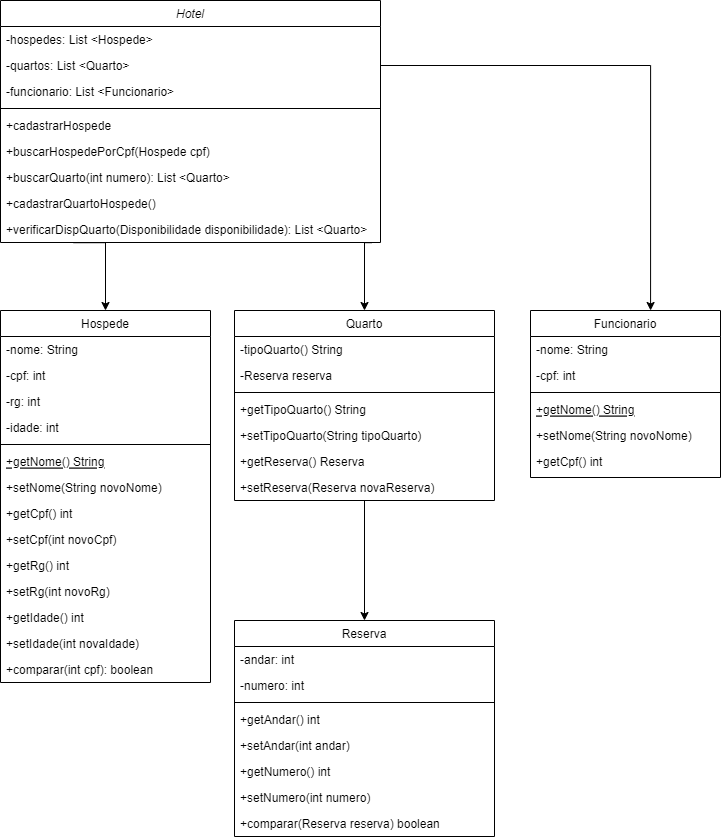

The diagram above was exported from draw.io. Its source (the exported page's mxGraphModel, read from the mxfile embedded in the PNG):
<mxGraphModel dx="992" dy="579" grid="1" gridSize="10" guides="1" tooltips="1" connect="1" arrows="1" fold="1" page="1" pageScale="1" pageWidth="827" pageHeight="1169" math="0" shadow="0">
  <root>
    <mxCell id="WIyWlLk6GJQsqaUBKTNV-0" />
    <mxCell id="WIyWlLk6GJQsqaUBKTNV-1" parent="WIyWlLk6GJQsqaUBKTNV-0" />
    <mxCell id="zkfFHV4jXpPFQw0GAbJ--0" value="Hotel" style="swimlane;fontStyle=2;align=center;verticalAlign=top;childLayout=stackLayout;horizontal=1;startSize=26;horizontalStack=0;resizeParent=1;resizeLast=0;collapsible=1;marginBottom=0;rounded=0;shadow=0;strokeWidth=1;" parent="WIyWlLk6GJQsqaUBKTNV-1" vertex="1">
      <mxGeometry x="50" y="60" width="380" height="242" as="geometry">
        <mxRectangle x="230" y="140" width="160" height="26" as="alternateBounds" />
      </mxGeometry>
    </mxCell>
    <mxCell id="zkfFHV4jXpPFQw0GAbJ--1" value="-hospedes: List &lt;Hospede&gt;" style="text;align=left;verticalAlign=top;spacingLeft=4;spacingRight=4;overflow=hidden;rotatable=0;points=[[0,0.5],[1,0.5]];portConstraint=eastwest;" parent="zkfFHV4jXpPFQw0GAbJ--0" vertex="1">
      <mxGeometry y="26" width="380" height="26" as="geometry" />
    </mxCell>
    <mxCell id="3fsN7rCzEiaUY-VTqtch-15" value="-quartos: List &lt;Quarto&gt;" style="text;align=left;verticalAlign=top;spacingLeft=4;spacingRight=4;overflow=hidden;rotatable=0;points=[[0,0.5],[1,0.5]];portConstraint=eastwest;" parent="zkfFHV4jXpPFQw0GAbJ--0" vertex="1">
      <mxGeometry y="52" width="380" height="26" as="geometry" />
    </mxCell>
    <mxCell id="S-kIHQRuipf-lcdlVIIz-1" value="-funcionario: List &lt;Funcionario&gt;" style="text;align=left;verticalAlign=top;spacingLeft=4;spacingRight=4;overflow=hidden;rotatable=0;points=[[0,0.5],[1,0.5]];portConstraint=eastwest;" parent="zkfFHV4jXpPFQw0GAbJ--0" vertex="1">
      <mxGeometry y="78" width="380" height="26" as="geometry" />
    </mxCell>
    <mxCell id="zkfFHV4jXpPFQw0GAbJ--4" value="" style="line;html=1;strokeWidth=1;align=left;verticalAlign=middle;spacingTop=-1;spacingLeft=3;spacingRight=3;rotatable=0;labelPosition=right;points=[];portConstraint=eastwest;" parent="zkfFHV4jXpPFQw0GAbJ--0" vertex="1">
      <mxGeometry y="104" width="380" height="8" as="geometry" />
    </mxCell>
    <mxCell id="zkfFHV4jXpPFQw0GAbJ--5" value="+cadastrarHospede" style="text;align=left;verticalAlign=top;spacingLeft=4;spacingRight=4;overflow=hidden;rotatable=0;points=[[0,0.5],[1,0.5]];portConstraint=eastwest;" parent="zkfFHV4jXpPFQw0GAbJ--0" vertex="1">
      <mxGeometry y="112" width="380" height="26" as="geometry" />
    </mxCell>
    <mxCell id="3fsN7rCzEiaUY-VTqtch-0" value="+buscarHospedePorCpf(Hospede cpf)" style="text;align=left;verticalAlign=top;spacingLeft=4;spacingRight=4;overflow=hidden;rotatable=0;points=[[0,0.5],[1,0.5]];portConstraint=eastwest;" parent="zkfFHV4jXpPFQw0GAbJ--0" vertex="1">
      <mxGeometry y="138" width="380" height="26" as="geometry" />
    </mxCell>
    <mxCell id="S-kIHQRuipf-lcdlVIIz-6" value="+buscarQuarto(int numero): List &lt;Quarto&gt; " style="text;align=left;verticalAlign=top;spacingLeft=4;spacingRight=4;overflow=hidden;rotatable=0;points=[[0,0.5],[1,0.5]];portConstraint=eastwest;" parent="zkfFHV4jXpPFQw0GAbJ--0" vertex="1">
      <mxGeometry y="164" width="380" height="26" as="geometry" />
    </mxCell>
    <mxCell id="nN-8ocvTjlNHbR95SdSo-2" value="+cadastrarQuartoHospede()" style="text;align=left;verticalAlign=top;spacingLeft=4;spacingRight=4;overflow=hidden;rotatable=0;points=[[0,0.5],[1,0.5]];portConstraint=eastwest;" parent="zkfFHV4jXpPFQw0GAbJ--0" vertex="1">
      <mxGeometry y="190" width="380" height="26" as="geometry" />
    </mxCell>
    <mxCell id="S-kIHQRuipf-lcdlVIIz-7" value="+verificarDispQuarto(Disponibilidade disponibilidade): List &lt;Quarto&gt; " style="text;align=left;verticalAlign=top;spacingLeft=4;spacingRight=4;overflow=hidden;rotatable=0;points=[[0,0.5],[1,0.5]];portConstraint=eastwest;" parent="zkfFHV4jXpPFQw0GAbJ--0" vertex="1">
      <mxGeometry y="216" width="380" height="26" as="geometry" />
    </mxCell>
    <mxCell id="zkfFHV4jXpPFQw0GAbJ--6" value="Hospede" style="swimlane;fontStyle=0;align=center;verticalAlign=top;childLayout=stackLayout;horizontal=1;startSize=26;horizontalStack=0;resizeParent=1;resizeLast=0;collapsible=1;marginBottom=0;rounded=0;shadow=0;strokeWidth=1;" parent="WIyWlLk6GJQsqaUBKTNV-1" vertex="1">
      <mxGeometry x="50" y="370" width="210" height="372" as="geometry">
        <mxRectangle x="130" y="380" width="160" height="26" as="alternateBounds" />
      </mxGeometry>
    </mxCell>
    <mxCell id="3fsN7rCzEiaUY-VTqtch-3" value="-nome: String" style="text;align=left;verticalAlign=top;spacingLeft=4;spacingRight=4;overflow=hidden;rotatable=0;points=[[0,0.5],[1,0.5]];portConstraint=eastwest;" parent="zkfFHV4jXpPFQw0GAbJ--6" vertex="1">
      <mxGeometry y="26" width="210" height="26" as="geometry" />
    </mxCell>
    <mxCell id="zkfFHV4jXpPFQw0GAbJ--7" value="-cpf: int" style="text;align=left;verticalAlign=top;spacingLeft=4;spacingRight=4;overflow=hidden;rotatable=0;points=[[0,0.5],[1,0.5]];portConstraint=eastwest;" parent="zkfFHV4jXpPFQw0GAbJ--6" vertex="1">
      <mxGeometry y="52" width="210" height="26" as="geometry" />
    </mxCell>
    <mxCell id="3fsN7rCzEiaUY-VTqtch-2" value="-rg: int" style="text;align=left;verticalAlign=top;spacingLeft=4;spacingRight=4;overflow=hidden;rotatable=0;points=[[0,0.5],[1,0.5]];portConstraint=eastwest;" parent="zkfFHV4jXpPFQw0GAbJ--6" vertex="1">
      <mxGeometry y="78" width="210" height="26" as="geometry" />
    </mxCell>
    <mxCell id="3fsN7rCzEiaUY-VTqtch-1" value="-idade: int" style="text;align=left;verticalAlign=top;spacingLeft=4;spacingRight=4;overflow=hidden;rotatable=0;points=[[0,0.5],[1,0.5]];portConstraint=eastwest;" parent="zkfFHV4jXpPFQw0GAbJ--6" vertex="1">
      <mxGeometry y="104" width="210" height="26" as="geometry" />
    </mxCell>
    <mxCell id="zkfFHV4jXpPFQw0GAbJ--9" value="" style="line;html=1;strokeWidth=1;align=left;verticalAlign=middle;spacingTop=-1;spacingLeft=3;spacingRight=3;rotatable=0;labelPosition=right;points=[];portConstraint=eastwest;" parent="zkfFHV4jXpPFQw0GAbJ--6" vertex="1">
      <mxGeometry y="130" width="210" height="8" as="geometry" />
    </mxCell>
    <mxCell id="zkfFHV4jXpPFQw0GAbJ--10" value="+getNome() String" style="text;align=left;verticalAlign=top;spacingLeft=4;spacingRight=4;overflow=hidden;rotatable=0;points=[[0,0.5],[1,0.5]];portConstraint=eastwest;fontStyle=4" parent="zkfFHV4jXpPFQw0GAbJ--6" vertex="1">
      <mxGeometry y="138" width="210" height="26" as="geometry" />
    </mxCell>
    <mxCell id="zkfFHV4jXpPFQw0GAbJ--11" value="+setNome(String novoNome)" style="text;align=left;verticalAlign=top;spacingLeft=4;spacingRight=4;overflow=hidden;rotatable=0;points=[[0,0.5],[1,0.5]];portConstraint=eastwest;" parent="zkfFHV4jXpPFQw0GAbJ--6" vertex="1">
      <mxGeometry y="164" width="210" height="26" as="geometry" />
    </mxCell>
    <mxCell id="3fsN7rCzEiaUY-VTqtch-4" value="+getCpf() int" style="text;align=left;verticalAlign=top;spacingLeft=4;spacingRight=4;overflow=hidden;rotatable=0;points=[[0,0.5],[1,0.5]];portConstraint=eastwest;" parent="zkfFHV4jXpPFQw0GAbJ--6" vertex="1">
      <mxGeometry y="190" width="210" height="26" as="geometry" />
    </mxCell>
    <mxCell id="3fsN7rCzEiaUY-VTqtch-5" value="+setCpf(int novoCpf)" style="text;align=left;verticalAlign=top;spacingLeft=4;spacingRight=4;overflow=hidden;rotatable=0;points=[[0,0.5],[1,0.5]];portConstraint=eastwest;" parent="zkfFHV4jXpPFQw0GAbJ--6" vertex="1">
      <mxGeometry y="216" width="210" height="26" as="geometry" />
    </mxCell>
    <mxCell id="3fsN7rCzEiaUY-VTqtch-6" value="+getRg() int" style="text;align=left;verticalAlign=top;spacingLeft=4;spacingRight=4;overflow=hidden;rotatable=0;points=[[0,0.5],[1,0.5]];portConstraint=eastwest;" parent="zkfFHV4jXpPFQw0GAbJ--6" vertex="1">
      <mxGeometry y="242" width="210" height="26" as="geometry" />
    </mxCell>
    <mxCell id="3fsN7rCzEiaUY-VTqtch-7" value="+setRg(int novoRg)" style="text;align=left;verticalAlign=top;spacingLeft=4;spacingRight=4;overflow=hidden;rotatable=0;points=[[0,0.5],[1,0.5]];portConstraint=eastwest;" parent="zkfFHV4jXpPFQw0GAbJ--6" vertex="1">
      <mxGeometry y="268" width="210" height="26" as="geometry" />
    </mxCell>
    <mxCell id="3fsN7rCzEiaUY-VTqtch-8" value="+getIdade() int" style="text;align=left;verticalAlign=top;spacingLeft=4;spacingRight=4;overflow=hidden;rotatable=0;points=[[0,0.5],[1,0.5]];portConstraint=eastwest;" parent="zkfFHV4jXpPFQw0GAbJ--6" vertex="1">
      <mxGeometry y="294" width="210" height="26" as="geometry" />
    </mxCell>
    <mxCell id="3fsN7rCzEiaUY-VTqtch-9" value="+setIdade(int novaIdade)" style="text;align=left;verticalAlign=top;spacingLeft=4;spacingRight=4;overflow=hidden;rotatable=0;points=[[0,0.5],[1,0.5]];portConstraint=eastwest;" parent="zkfFHV4jXpPFQw0GAbJ--6" vertex="1">
      <mxGeometry y="320" width="210" height="26" as="geometry" />
    </mxCell>
    <mxCell id="W6sY9FBykZpO-m3troIy-1" value="+comparar(int cpf): boolean" style="text;align=left;verticalAlign=top;spacingLeft=4;spacingRight=4;overflow=hidden;rotatable=0;points=[[0,0.5],[1,0.5]];portConstraint=eastwest;" parent="zkfFHV4jXpPFQw0GAbJ--6" vertex="1">
      <mxGeometry y="346" width="210" height="26" as="geometry" />
    </mxCell>
    <mxCell id="zkfFHV4jXpPFQw0GAbJ--13" value="Quarto" style="swimlane;fontStyle=0;align=center;verticalAlign=top;childLayout=stackLayout;horizontal=1;startSize=26;horizontalStack=0;resizeParent=1;resizeLast=0;collapsible=1;marginBottom=0;rounded=0;shadow=0;strokeWidth=1;" parent="WIyWlLk6GJQsqaUBKTNV-1" vertex="1">
      <mxGeometry x="284" y="370" width="260" height="190" as="geometry">
        <mxRectangle x="340" y="380" width="170" height="26" as="alternateBounds" />
      </mxGeometry>
    </mxCell>
    <mxCell id="3fsN7rCzEiaUY-VTqtch-10" value="-tipoQuarto() String" style="text;align=left;verticalAlign=top;spacingLeft=4;spacingRight=4;overflow=hidden;rotatable=0;points=[[0,0.5],[1,0.5]];portConstraint=eastwest;" parent="zkfFHV4jXpPFQw0GAbJ--13" vertex="1">
      <mxGeometry y="26" width="260" height="26" as="geometry" />
    </mxCell>
    <mxCell id="nN-8ocvTjlNHbR95SdSo-12" value="-Reserva reserva" style="text;align=left;verticalAlign=top;spacingLeft=4;spacingRight=4;overflow=hidden;rotatable=0;points=[[0,0.5],[1,0.5]];portConstraint=eastwest;" parent="zkfFHV4jXpPFQw0GAbJ--13" vertex="1">
      <mxGeometry y="52" width="260" height="26" as="geometry" />
    </mxCell>
    <mxCell id="zkfFHV4jXpPFQw0GAbJ--15" value="" style="line;html=1;strokeWidth=1;align=left;verticalAlign=middle;spacingTop=-1;spacingLeft=3;spacingRight=3;rotatable=0;labelPosition=right;points=[];portConstraint=eastwest;" parent="zkfFHV4jXpPFQw0GAbJ--13" vertex="1">
      <mxGeometry y="78" width="260" height="8" as="geometry" />
    </mxCell>
    <mxCell id="3fsN7rCzEiaUY-VTqtch-11" value="+getTipoQuarto() String" style="text;align=left;verticalAlign=top;spacingLeft=4;spacingRight=4;overflow=hidden;rotatable=0;points=[[0,0.5],[1,0.5]];portConstraint=eastwest;" parent="zkfFHV4jXpPFQw0GAbJ--13" vertex="1">
      <mxGeometry y="86" width="260" height="26" as="geometry" />
    </mxCell>
    <mxCell id="3fsN7rCzEiaUY-VTqtch-12" value="+setTipoQuarto(String tipoQuarto)" style="text;align=left;verticalAlign=top;spacingLeft=4;spacingRight=4;overflow=hidden;rotatable=0;points=[[0,0.5],[1,0.5]];portConstraint=eastwest;" parent="zkfFHV4jXpPFQw0GAbJ--13" vertex="1">
      <mxGeometry y="112" width="260" height="26" as="geometry" />
    </mxCell>
    <mxCell id="3fsN7rCzEiaUY-VTqtch-13" value="+getReserva() Reserva" style="text;align=left;verticalAlign=top;spacingLeft=4;spacingRight=4;overflow=hidden;rotatable=0;points=[[0,0.5],[1,0.5]];portConstraint=eastwest;" parent="zkfFHV4jXpPFQw0GAbJ--13" vertex="1">
      <mxGeometry y="138" width="260" height="26" as="geometry" />
    </mxCell>
    <mxCell id="3fsN7rCzEiaUY-VTqtch-14" value="+setReserva(Reserva novaReserva) " style="text;align=left;verticalAlign=top;spacingLeft=4;spacingRight=4;overflow=hidden;rotatable=0;points=[[0,0.5],[1,0.5]];portConstraint=eastwest;" parent="zkfFHV4jXpPFQw0GAbJ--13" vertex="1">
      <mxGeometry y="164" width="260" height="26" as="geometry" />
    </mxCell>
    <mxCell id="eSYPM_VH6c5yLith9SrE-2" style="edgeStyle=orthogonalEdgeStyle;rounded=0;orthogonalLoop=1;jettySize=auto;html=1;entryX=0.632;entryY=0;entryDx=0;entryDy=0;entryPerimeter=0;exitX=1;exitY=0.5;exitDx=0;exitDy=0;" parent="WIyWlLk6GJQsqaUBKTNV-1" source="3fsN7rCzEiaUY-VTqtch-15" target="S-kIHQRuipf-lcdlVIIz-8" edge="1">
      <mxGeometry relative="1" as="geometry" />
    </mxCell>
    <mxCell id="S-kIHQRuipf-lcdlVIIz-8" value="Funcionario" style="swimlane;fontStyle=0;align=center;verticalAlign=top;childLayout=stackLayout;horizontal=1;startSize=26;horizontalStack=0;resizeParent=1;resizeLast=0;collapsible=1;marginBottom=0;rounded=0;shadow=0;strokeWidth=1;" parent="WIyWlLk6GJQsqaUBKTNV-1" vertex="1">
      <mxGeometry x="580" y="370" width="190" height="167" as="geometry">
        <mxRectangle x="130" y="380" width="160" height="26" as="alternateBounds" />
      </mxGeometry>
    </mxCell>
    <mxCell id="S-kIHQRuipf-lcdlVIIz-9" value="-nome: String" style="text;align=left;verticalAlign=top;spacingLeft=4;spacingRight=4;overflow=hidden;rotatable=0;points=[[0,0.5],[1,0.5]];portConstraint=eastwest;" parent="S-kIHQRuipf-lcdlVIIz-8" vertex="1">
      <mxGeometry y="26" width="190" height="26" as="geometry" />
    </mxCell>
    <mxCell id="S-kIHQRuipf-lcdlVIIz-10" value="-cpf: int" style="text;align=left;verticalAlign=top;spacingLeft=4;spacingRight=4;overflow=hidden;rotatable=0;points=[[0,0.5],[1,0.5]];portConstraint=eastwest;" parent="S-kIHQRuipf-lcdlVIIz-8" vertex="1">
      <mxGeometry y="52" width="190" height="26" as="geometry" />
    </mxCell>
    <mxCell id="S-kIHQRuipf-lcdlVIIz-13" value="" style="line;html=1;strokeWidth=1;align=left;verticalAlign=middle;spacingTop=-1;spacingLeft=3;spacingRight=3;rotatable=0;labelPosition=right;points=[];portConstraint=eastwest;" parent="S-kIHQRuipf-lcdlVIIz-8" vertex="1">
      <mxGeometry y="78" width="190" height="8" as="geometry" />
    </mxCell>
    <mxCell id="S-kIHQRuipf-lcdlVIIz-14" value="+getNome() String" style="text;align=left;verticalAlign=top;spacingLeft=4;spacingRight=4;overflow=hidden;rotatable=0;points=[[0,0.5],[1,0.5]];portConstraint=eastwest;fontStyle=4" parent="S-kIHQRuipf-lcdlVIIz-8" vertex="1">
      <mxGeometry y="86" width="190" height="26" as="geometry" />
    </mxCell>
    <mxCell id="S-kIHQRuipf-lcdlVIIz-15" value="+setNome(String novoNome)" style="text;align=left;verticalAlign=top;spacingLeft=4;spacingRight=4;overflow=hidden;rotatable=0;points=[[0,0.5],[1,0.5]];portConstraint=eastwest;" parent="S-kIHQRuipf-lcdlVIIz-8" vertex="1">
      <mxGeometry y="112" width="190" height="26" as="geometry" />
    </mxCell>
    <mxCell id="S-kIHQRuipf-lcdlVIIz-16" value="+getCpf() int" style="text;align=left;verticalAlign=top;spacingLeft=4;spacingRight=4;overflow=hidden;rotatable=0;points=[[0,0.5],[1,0.5]];portConstraint=eastwest;" parent="S-kIHQRuipf-lcdlVIIz-8" vertex="1">
      <mxGeometry y="138" width="190" height="26" as="geometry" />
    </mxCell>
    <mxCell id="nN-8ocvTjlNHbR95SdSo-4" value="Reserva" style="swimlane;fontStyle=0;align=center;verticalAlign=top;childLayout=stackLayout;horizontal=1;startSize=26;horizontalStack=0;resizeParent=1;resizeLast=0;collapsible=1;marginBottom=0;rounded=0;shadow=0;strokeWidth=1;" parent="WIyWlLk6GJQsqaUBKTNV-1" vertex="1">
      <mxGeometry x="284" y="680" width="260" height="216" as="geometry">
        <mxRectangle x="340" y="380" width="170" height="26" as="alternateBounds" />
      </mxGeometry>
    </mxCell>
    <mxCell id="nN-8ocvTjlNHbR95SdSo-5" value="-andar: int" style="text;align=left;verticalAlign=top;spacingLeft=4;spacingRight=4;overflow=hidden;rotatable=0;points=[[0,0.5],[1,0.5]];portConstraint=eastwest;" parent="nN-8ocvTjlNHbR95SdSo-4" vertex="1">
      <mxGeometry y="26" width="260" height="26" as="geometry" />
    </mxCell>
    <mxCell id="nN-8ocvTjlNHbR95SdSo-6" value="-numero: int" style="text;align=left;verticalAlign=top;spacingLeft=4;spacingRight=4;overflow=hidden;rotatable=0;points=[[0,0.5],[1,0.5]];portConstraint=eastwest;" parent="nN-8ocvTjlNHbR95SdSo-4" vertex="1">
      <mxGeometry y="52" width="260" height="26" as="geometry" />
    </mxCell>
    <mxCell id="nN-8ocvTjlNHbR95SdSo-7" value="" style="line;html=1;strokeWidth=1;align=left;verticalAlign=middle;spacingTop=-1;spacingLeft=3;spacingRight=3;rotatable=0;labelPosition=right;points=[];portConstraint=eastwest;" parent="nN-8ocvTjlNHbR95SdSo-4" vertex="1">
      <mxGeometry y="78" width="260" height="8" as="geometry" />
    </mxCell>
    <mxCell id="nN-8ocvTjlNHbR95SdSo-11" value="+getAndar() int" style="text;align=left;verticalAlign=top;spacingLeft=4;spacingRight=4;overflow=hidden;rotatable=0;points=[[0,0.5],[1,0.5]];portConstraint=eastwest;" parent="nN-8ocvTjlNHbR95SdSo-4" vertex="1">
      <mxGeometry y="86" width="260" height="26" as="geometry" />
    </mxCell>
    <mxCell id="Tpjtr1zsS25ZhA9yqRYZ-0" value="+setAndar(int andar)" style="text;align=left;verticalAlign=top;spacingLeft=4;spacingRight=4;overflow=hidden;rotatable=0;points=[[0,0.5],[1,0.5]];portConstraint=eastwest;" parent="nN-8ocvTjlNHbR95SdSo-4" vertex="1">
      <mxGeometry y="112" width="260" height="26" as="geometry" />
    </mxCell>
    <mxCell id="Tpjtr1zsS25ZhA9yqRYZ-1" value="+getNumero() int" style="text;align=left;verticalAlign=top;spacingLeft=4;spacingRight=4;overflow=hidden;rotatable=0;points=[[0,0.5],[1,0.5]];portConstraint=eastwest;" parent="nN-8ocvTjlNHbR95SdSo-4" vertex="1">
      <mxGeometry y="138" width="260" height="26" as="geometry" />
    </mxCell>
    <mxCell id="Tpjtr1zsS25ZhA9yqRYZ-2" value="+setNumero(int numero)" style="text;align=left;verticalAlign=top;spacingLeft=4;spacingRight=4;overflow=hidden;rotatable=0;points=[[0,0.5],[1,0.5]];portConstraint=eastwest;" parent="nN-8ocvTjlNHbR95SdSo-4" vertex="1">
      <mxGeometry y="164" width="260" height="26" as="geometry" />
    </mxCell>
    <mxCell id="Tpjtr1zsS25ZhA9yqRYZ-3" value="+comparar(Reserva reserva) boolean" style="text;align=left;verticalAlign=top;spacingLeft=4;spacingRight=4;overflow=hidden;rotatable=0;points=[[0,0.5],[1,0.5]];portConstraint=eastwest;" parent="nN-8ocvTjlNHbR95SdSo-4" vertex="1">
      <mxGeometry y="190" width="260" height="26" as="geometry" />
    </mxCell>
    <mxCell id="eSYPM_VH6c5yLith9SrE-3" value="" style="edgeStyle=orthogonalEdgeStyle;rounded=0;orthogonalLoop=1;jettySize=auto;html=1;exitX=0.193;exitY=1.008;exitDx=0;exitDy=0;exitPerimeter=0;entryX=0.5;entryY=0;entryDx=0;entryDy=0;" parent="WIyWlLk6GJQsqaUBKTNV-1" source="S-kIHQRuipf-lcdlVIIz-7" target="zkfFHV4jXpPFQw0GAbJ--6" edge="1">
      <mxGeometry relative="1" as="geometry">
        <Array as="points">
          <mxPoint x="155" y="302" />
        </Array>
      </mxGeometry>
    </mxCell>
    <mxCell id="eSYPM_VH6c5yLith9SrE-1" value="" style="edgeStyle=orthogonalEdgeStyle;rounded=0;orthogonalLoop=1;jettySize=auto;html=1;exitX=0.976;exitY=1.008;exitDx=0;exitDy=0;exitPerimeter=0;entryX=0.5;entryY=0;entryDx=0;entryDy=0;" parent="WIyWlLk6GJQsqaUBKTNV-1" source="S-kIHQRuipf-lcdlVIIz-7" target="zkfFHV4jXpPFQw0GAbJ--13" edge="1">
      <mxGeometry relative="1" as="geometry">
        <Array as="points">
          <mxPoint x="414" y="302" />
        </Array>
      </mxGeometry>
    </mxCell>
    <mxCell id="eSYPM_VH6c5yLith9SrE-0" value="" style="edgeStyle=orthogonalEdgeStyle;rounded=0;orthogonalLoop=1;jettySize=auto;html=1;entryX=0.5;entryY=0;entryDx=0;entryDy=0;" parent="WIyWlLk6GJQsqaUBKTNV-1" target="nN-8ocvTjlNHbR95SdSo-4" edge="1">
      <mxGeometry relative="1" as="geometry">
        <Array as="points">
          <mxPoint x="414" y="560" />
        </Array>
        <mxPoint x="410" y="560" as="sourcePoint" />
        <mxPoint x="430" y="620" as="targetPoint" />
      </mxGeometry>
    </mxCell>
  </root>
</mxGraphModel>